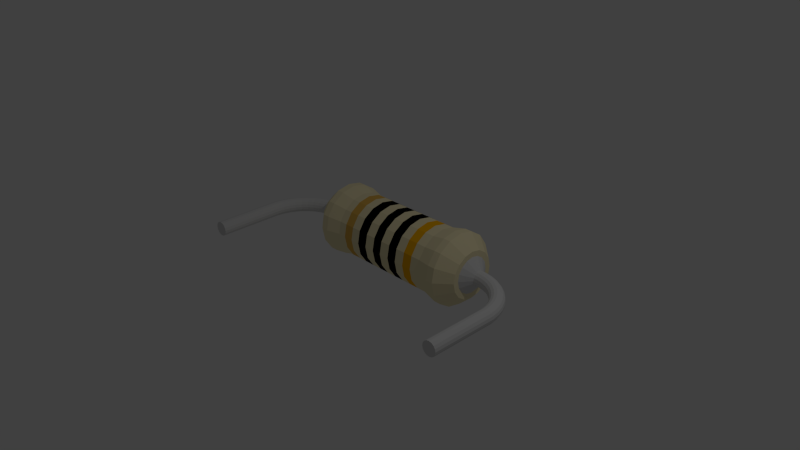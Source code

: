 # Source: 300R_0_25W_10mm.blend  (saved by Blender 2.73.0; exported with 4.5.12 LTS)
import bpy
from mathutils import Matrix  # noqa: F401  (used for matrix-valued properties, if any)

bpy.ops.wm.read_factory_settings(use_empty=True)
scene = bpy.context.scene
scene.name = 'Scene'

# ---- collections
col_collection_1 = bpy.data.collections.new('Collection 1'); scene.collection.children.link(col_collection_1)

# ---- materials (node trees are filled in below, after node groups)
mat_shape_007 = bpy.data.materials.new('Shape.007')
mat_shape_007.alpha_threshold = 0.0
mat_shape_007.use_transparent_shadow = False
mat_shape_007.diffuse_color = (0.7, 0.7, 0.7, 1.0)
mat_shape_007.roughness = 0.5
mat_shape_006 = bpy.data.materials.new('Shape.006')
mat_shape_006.alpha_threshold = 0.0
mat_shape_006.use_transparent_shadow = False
mat_shape_006.diffuse_color = (0.7, 0.7, 0.7, 1.0)
mat_shape_006.roughness = 0.5
mat_shape_005 = bpy.data.materials.new('Shape.005')
mat_shape_005.alpha_threshold = 0.0
mat_shape_005.use_transparent_shadow = False
mat_shape_005.diffuse_color = (0.8069, 0.4733, 0.0915, 1.0)
mat_shape_005.roughness = 0.5
mat_shape_004 = bpy.data.materials.new('Shape.004')
mat_shape_004.alpha_threshold = 0.0
mat_shape_004.use_transparent_shadow = False
mat_shape_004.diffuse_color = (0.001, 0.0007146, 1e-06, 1.0)
mat_shape_004.roughness = 0.5
mat_shape_003 = bpy.data.materials.new('Shape.003')
mat_shape_003.alpha_threshold = 0.0
mat_shape_003.use_transparent_shadow = False
mat_shape_003.diffuse_color = (0.001, 0.000519, 0.0, 1.0)
mat_shape_003.roughness = 0.5
mat_shape_002 = bpy.data.materials.new('Shape.002')
mat_shape_002.alpha_threshold = 0.0
mat_shape_002.use_transparent_shadow = False
mat_shape_002.diffuse_color = (0.001, 0.0004634, 0.0, 1.0)
mat_shape_002.roughness = 0.5
mat_shape_001 = bpy.data.materials.new('Shape.001')
mat_shape_001.alpha_threshold = 0.0
mat_shape_001.use_transparent_shadow = False
mat_shape_001.diffuse_color = (1.0, 0.4815, 0.0, 1.0)
mat_shape_001.roughness = 0.5
mat_shape = bpy.data.materials.new('Shape')
mat_shape.alpha_threshold = 0.0
mat_shape.use_transparent_shadow = False
mat_shape.diffuse_color = (0.9, 0.8, 0.5, 1.0)
mat_shape.roughness = 0.5

# ---- material node trees

# ---- world
world_world = bpy.data.worlds.new('World'); scene.world = world_world
world_world.color = (0.05088, 0.05088, 0.05088)
world_world.use_sun_shadow = False
world_world.sun_shadow_jitter_overblur = 0.0
world_world.cycles.sampling_method = 'MANUAL'
world_world.cycles.sample_map_resolution = 256

# ---- cameras
cam_camera = bpy.data.cameras.new('Camera')
cam_camera.clip_end = 100.0
cam_camera.lens = 35.0
cam_camera.sensor_width = 32.0
cam_camera.sensor_height = 18.0
cam_camera.ortho_scale = 7.314
cam_camera.dof.focus_distance = 0.0
cam_camera.dof.aperture_fstop = 128.0

# ---- lights
light_lamp = bpy.data.lights.new('Lamp', 'POINT')
light_lamp.transmission_factor = 0.0
light_lamp.cutoff_distance = 30.0
light_lamp.energy = 100.0
light_lamp.shadow_buffer_clip_start = 1.001
light_lamp.shadow_soft_size = 0.1
light_lamp.shadow_maximum_resolution = 0.006
light_lamp.use_absolute_resolution = True
light_lamp.cycles.use_multiple_importance_sampling = False

# ---- meshes
me_shapeindexedfaceset = bpy.data.meshes.new('ShapeIndexedFaceSet')
me_shapeindexedfaceset.from_pydata([(0.0, 0.0, 0.0), (-1.901, 2.919e-17, -0.101), (-1.909, -0.03827, -0.09976), (-1.93, -0.07071, -0.09637), (-1.962, -0.09239, -0.0913), (-2.0, -0.1, -0.08531), (-2.038, -0.09239, -0.07932), (-2.07, -0.07071, -0.07425), (-2.091, -0.03827, -0.07086), (-2.099, 1.695e-17, -0.06967), (-2.091, 0.03827, -0.07086), (-2.07, 0.07071, -0.07425), (-2.038, 0.09239, -0.07932), (-2.0, 0.1, -0.08531), (-1.962, 0.09239, -0.0913), (-1.93, 0.07071, -0.09637), (-1.909, 0.03827, -0.09976), (-1.9, 1.695e-17, -1.0), (-1.908, -0.03827, -1.0), (-1.929, -0.07071, -1.0), (-1.962, -0.09239, -1.0), (-2.0, -0.1, -1.0), (-2.038, -0.09239, -1.0), (-2.071, -0.07071, -1.0), (-2.092, -0.03827, -1.0), (-2.1, 4.703e-18, -1.0), (-2.092, 0.03827, -1.0), (-2.071, 0.07071, -1.0), (-2.038, 0.09239, -1.0), (-2.0, 0.1, -1.0), (-1.962, 0.09239, -1.0), (-1.929, 0.07071, -1.0), (-1.908, 0.03827, -1.0), (-1.896, -0.03827, -0.01509), (-1.889, 8.586e-17, -0.01744), (-1.896, 0.03827, -0.01509), (-1.917, 0.07071, -0.008392), (-1.948, 0.09239, 0.001633), (-1.984, 0.1, 0.01346), (-2.021, 0.09239, 0.02528), (-2.052, 0.07071, 0.03531), (-2.072, 0.03827, 0.04201), (-2.079, 7.361e-17, 0.04436), (-2.072, -0.03827, 0.04201), (-2.052, -0.07071, 0.03531), (-2.021, -0.09239, 0.02528), (-1.984, -0.1, 0.01346), (-1.948, -0.09239, 0.001633), (-1.917, -0.07071, -0.008392), (-1.871, -0.03827, 0.06662), (-1.864, 8.019e-17, 0.06317), (-1.871, 0.03827, 0.06662), (-1.89, 0.07071, 0.07646), (-1.919, 0.09239, 0.09119), (-1.953, 0.1, 0.1086), (-1.988, 0.09239, 0.1259), (-2.016, 0.07071, 0.1407), (-2.036, 0.03827, 0.1505), (-2.043, 6.795e-17, 0.154), (-2.036, -0.03827, 0.1505), (-2.016, -0.07071, 0.1407), (-1.988, -0.09239, 0.1259), (-1.953, -0.1, 0.1086), (-1.919, -0.09239, 0.09119), (-1.89, -0.07071, 0.07646), (-1.833, -0.03827, 0.1434), (-1.827, 1.142e-16, 0.1389), (-1.833, 0.03827, 0.1434), (-1.851, 0.07071, 0.1561), (-1.877, 0.09239, 0.1752), (-1.908, 0.1, 0.1977), (-1.939, 0.09239, 0.2202), (-1.965, 0.07071, 0.2392), (-1.983, 0.03827, 0.252), (-1.989, 1.019e-16, 0.2564), (-1.983, -0.03827, 0.252), (-1.965, -0.07071, 0.2392), (-1.939, -0.09239, 0.2202), (-1.908, -0.1, 0.1977), (-1.877, -0.09239, 0.1752), (-1.851, -0.07071, 0.1561), (-1.784, -0.03827, 0.2132), (-1.779, 1.709e-16, 0.2079), (-1.784, 0.03827, 0.2132), (-1.799, 0.07071, 0.2286), (-1.822, 0.09239, 0.2515), (-1.849, 0.1, 0.2786), (-1.876, 0.09239, 0.3056), (-1.899, 0.07071, 0.3286), (-1.915, 0.03827, 0.3439), (-1.92, 1.586e-16, 0.3493), (-1.915, -0.03827, 0.3439), (-1.899, -0.07071, 0.3286), (-1.876, -0.09239, 0.3056), (-1.849, -0.1, 0.2786), (-1.822, -0.09239, 0.2515), (-1.799, -0.07071, 0.2286), (-1.724, -0.03827, 0.2745), (-1.72, 2.388e-16, 0.2684), (-1.724, 0.03827, 0.2745), (-1.737, 0.07071, 0.2921), (-1.756, 0.09239, 0.3183), (-1.779, 0.1, 0.3493), (-1.801, 0.09239, 0.3802), (-1.82, 0.07071, 0.4065), (-1.833, 0.03827, 0.424), (-1.837, 2.266e-16, 0.4302), (-1.833, -0.03827, 0.424), (-1.82, -0.07071, 0.4065), (-1.801, -0.09239, 0.3802), (-1.779, -0.1, 0.3493), (-1.756, -0.09239, 0.3183), (-1.737, -0.07071, 0.2921), (-1.656, -0.03827, 0.3257), (-1.652, 1.142e-16, 0.319), (-1.656, 0.03827, 0.3257), (-1.666, 0.07071, 0.3451), (-1.68, 0.09239, 0.374), (-1.698, 0.1, 0.4081), (-1.715, 0.09239, 0.4422), (-1.73, 0.07071, 0.4711), (-1.74, 0.03827, 0.4904), (-1.743, 1.019e-16, 0.4972), (-1.74, -0.03827, 0.4904), (-1.73, -0.07071, 0.4711), (-1.715, -0.09239, 0.4422), (-1.698, -0.1, 0.4081), (-1.68, -0.09239, 0.374), (-1.666, -0.07071, 0.3451), (-1.58, -0.03827, 0.3656), (-1.578, 1.935e-16, 0.3583), (-1.58, 0.03827, 0.3656), (-1.587, 0.07071, 0.3862), (-1.597, 0.09239, 0.4171), (-1.609, 0.1, 0.4535), (-1.62, 0.09239, 0.4899), (-1.63, 0.07071, 0.5207), (-1.637, 0.03827, 0.5413), (-1.639, 1.813e-16, 0.5486), (-1.637, -0.03827, 0.5413), (-1.63, -0.07071, 0.5207), (-1.62, -0.09239, 0.4899), (-1.609, -0.1, 0.4535), (-1.597, -0.09239, 0.4171), (-1.587, -0.07071, 0.3862), (-1.499, -0.03827, 0.3931), (-1.498, 4.768e-16, 0.3856), (-1.499, 0.03827, 0.3931), (-1.502, 0.07071, 0.4145), (-1.507, 0.09239, 0.4466), (-1.513, 0.1, 0.4844), (-1.519, 0.09239, 0.5222), (-1.525, 0.07071, 0.5542), (-1.528, 0.03827, 0.5756), (-1.529, 4.646e-16, 0.5831), (-1.528, -0.03827, 0.5756), (-1.525, -0.07071, 0.5542), (-1.519, -0.09239, 0.5222), (-1.513, -0.1, 0.4844), (-1.507, -0.09239, 0.4466), (-1.502, -0.07071, 0.4145), (-1.415, -0.03827, 0.4076), (-1.415, 2.842e-16, 0.4), (-1.415, 0.03827, 0.4076), (-1.415, 0.07071, 0.4293), (-1.415, 0.09239, 0.4617), (-1.415, 0.1, 0.5), (-1.415, 0.09239, 0.5383), (-1.415, 0.07071, 0.5707), (-1.415, 0.03827, 0.5924), (-1.415, 2.719e-16, 0.6), (-1.415, -0.03827, 0.5924), (-1.415, -0.07071, 0.5707), (-1.415, -0.09239, 0.5383), (-1.415, -0.1, 0.5), (-1.415, -0.09239, 0.4617), (-1.415, -0.07071, 0.4293), (-1.365, -0.03827, 0.4076), (-1.365, -9.846e-16, 0.4), (-1.365, 0.03827, 0.4076), (-1.365, 0.07071, 0.4293), (-1.365, 0.09239, 0.4617), (-1.365, 0.1, 0.5), (-1.365, 0.09239, 0.5383), (-1.365, 0.07071, 0.5707), (-1.365, 0.03827, 0.5924), (-1.365, -9.968e-16, 0.6), (-1.365, -0.03827, 0.5924), (-1.365, -0.07071, 0.5707), (-1.365, -0.09239, 0.5383), (-1.365, -0.1, 0.5), (-1.365, -0.09239, 0.4617), (-1.365, -0.07071, 0.4293), (-1.25, -0.09567, 0.269), (-1.25, -9.978e-16, 0.25), (-1.25, 0.09567, 0.269), (-1.25, 0.1768, 0.3232), (-1.25, 0.231, 0.4043), (-1.25, 0.25, 0.5), (-1.25, 0.231, 0.5957), (-1.25, 0.1768, 0.6768), (-1.25, 0.09567, 0.731), (-1.25, -1.028e-15, 0.75), (-1.25, -0.09567, 0.731), (-1.25, -0.1768, 0.6768), (-1.25, -0.231, 0.5957), (-1.25, -0.25, 0.5), (-1.25, -0.231, 0.4043), (-1.25, -0.1768, 0.3232)], [], [(1, 2, 18, 17), (1, 16, 35, 34), (1, 17, 32, 16), (1, 34, 33, 2), (2, 3, 19, 18), (2, 33, 48, 3), (3, 4, 20, 19), (3, 48, 47, 4), (4, 5, 21, 20), (4, 47, 46, 5), (5, 6, 22, 21), (5, 46, 45, 6), (6, 7, 23, 22), (6, 45, 44, 7), (7, 8, 24, 23), (7, 44, 43, 8), (8, 9, 25, 24), (8, 43, 42, 9), (9, 10, 26, 25), (9, 42, 41, 10), (10, 11, 27, 26), (10, 41, 40, 11), (11, 12, 28, 27), (11, 40, 39, 12), (12, 13, 29, 28), (12, 39, 38, 13), (13, 14, 30, 29), (13, 38, 37, 14), (14, 15, 31, 30), (14, 37, 36, 15), (15, 16, 32, 31), (15, 36, 35, 16), (17, 18, 19), (17, 19, 20), (17, 20, 21), (17, 21, 22), (17, 22, 23), (17, 23, 24), (17, 24, 25), (17, 25, 26), (17, 26, 27), (17, 27, 28), (17, 28, 29), (17, 29, 30), (17, 30, 31), (17, 31, 32), (33, 34, 50, 49), (33, 49, 64, 48), (34, 35, 51, 50), (35, 36, 52, 51), (36, 37, 53, 52), (37, 38, 54, 53), (38, 39, 55, 54), (39, 40, 56, 55), (40, 41, 57, 56), (41, 42, 58, 57), (42, 43, 59, 58), (43, 44, 60, 59), (44, 45, 61, 60), (45, 46, 62, 61), (46, 47, 63, 62), (47, 48, 64, 63), (49, 50, 66, 65), (49, 65, 80, 64), (50, 51, 67, 66), (51, 52, 68, 67), (52, 53, 69, 68), (53, 54, 70, 69), (54, 55, 71, 70), (55, 56, 72, 71), (56, 57, 73, 72), (57, 58, 74, 73), (58, 59, 75, 74), (59, 60, 76, 75), (60, 61, 77, 76), (61, 62, 78, 77), (62, 63, 79, 78), (63, 64, 80, 79), (65, 66, 82, 81), (65, 81, 96, 80), (66, 67, 83, 82), (67, 68, 84, 83), (68, 69, 85, 84), (69, 70, 86, 85), (70, 71, 87, 86), (71, 72, 88, 87), (72, 73, 89, 88), (73, 74, 90, 89), (74, 75, 91, 90), (75, 76, 92, 91), (76, 77, 93, 92), (77, 78, 94, 93), (78, 79, 95, 94), (79, 80, 96, 95), (81, 82, 98, 97), (81, 97, 112, 96), (82, 83, 99, 98), (83, 84, 100, 99), (84, 85, 101, 100), (85, 86, 102, 101), (86, 87, 103, 102), (87, 88, 104, 103), (88, 89, 105, 104), (89, 90, 106, 105), (90, 91, 107, 106), (91, 92, 108, 107), (92, 93, 109, 108), (93, 94, 110, 109), (94, 95, 111, 110), (95, 96, 112, 111), (97, 98, 114, 113), (97, 113, 128, 112), (98, 99, 115, 114), (99, 100, 116, 115), (100, 101, 117, 116), (101, 102, 118, 117), (102, 103, 119, 118), (103, 104, 120, 119), (104, 105, 121, 120), (105, 106, 122, 121), (106, 107, 123, 122), (107, 108, 124, 123), (108, 109, 125, 124), (109, 110, 126, 125), (110, 111, 127, 126), (111, 112, 128, 127), (113, 114, 130, 129), (113, 129, 144, 128), (114, 115, 131, 130), (115, 116, 132, 131), (116, 117, 133, 132), (117, 118, 134, 133), (118, 119, 135, 134), (119, 120, 136, 135), (120, 121, 137, 136), (121, 122, 138, 137), (122, 123, 139, 138), (123, 124, 140, 139), (124, 125, 141, 140), (125, 126, 142, 141), (126, 127, 143, 142), (127, 128, 144, 143), (129, 130, 146, 145), (129, 145, 160, 144), (130, 131, 147, 146), (131, 132, 148, 147), (132, 133, 149, 148), (133, 134, 150, 149), (134, 135, 151, 150), (135, 136, 152, 151), (136, 137, 153, 152), (137, 138, 154, 153), (138, 139, 155, 154), (139, 140, 156, 155), (140, 141, 157, 156), (141, 142, 158, 157), (142, 143, 159, 158), (143, 144, 160, 159), (145, 146, 162, 161), (145, 161, 176, 160), (146, 147, 163, 162), (147, 148, 164, 163), (148, 149, 165, 164), (149, 150, 166, 165), (150, 151, 167, 166), (151, 152, 168, 167), (152, 153, 169, 168), (153, 154, 170, 169), (154, 155, 171, 170), (155, 156, 172, 171), (156, 157, 173, 172), (157, 158, 174, 173), (158, 159, 175, 174), (159, 160, 176, 175), (161, 162, 178, 177), (161, 177, 192, 176), (162, 163, 179, 178), (163, 164, 180, 179), (164, 165, 181, 180), (165, 166, 182, 181), (166, 167, 183, 182), (167, 168, 184, 183), (168, 169, 185, 184), (169, 170, 186, 185), (170, 171, 187, 186), (171, 172, 188, 187), (172, 173, 189, 188), (173, 174, 190, 189), (174, 175, 191, 190), (175, 176, 192, 191), (177, 178, 194, 193), (177, 193, 208, 192), (178, 179, 195, 194), (179, 180, 196, 195), (180, 181, 197, 196), (181, 182, 198, 197), (182, 183, 199, 198), (183, 184, 200, 199), (184, 185, 201, 200), (185, 186, 202, 201), (186, 187, 203, 202), (187, 188, 204, 203), (188, 189, 205, 204), (189, 190, 206, 205), (190, 191, 207, 206), (191, 192, 208, 207), (193, 194, 195), (193, 195, 196), (193, 196, 197), (193, 197, 198), (193, 198, 199), (193, 199, 200), (193, 200, 201), (193, 201, 202), (193, 202, 203), (193, 203, 204), (193, 204, 205), (193, 205, 206), (193, 206, 207), (193, 207, 208)])
me_shapeindexedfaceset.materials.append(mat_shape_007)
me_shapeindexedfaceset.use_remesh_preserve_volume = False
me_shapeindexedfaceset.use_remesh_preserve_attributes = False
me_shapeindexedfaceset.use_mirror_vertex_groups = False
me_shapeindexedfaceset.update()
me_shapeindexedfaceset_007 = bpy.data.meshes.new('ShapeIndexedFaceSet.007')
me_shapeindexedfaceset_007.from_pydata([(0.0, 0.0, 0.0), (1.901, 2.919e-17, -0.101), (1.909, -0.03827, -0.09976), (1.93, -0.07071, -0.09637), (1.962, -0.09239, -0.0913), (2.0, -0.1, -0.08531), (2.038, -0.09239, -0.07932), (2.07, -0.07071, -0.07425), (2.091, -0.03827, -0.07086), (2.099, 1.695e-17, -0.06967), (2.091, 0.03827, -0.07086), (2.07, 0.07071, -0.07425), (2.038, 0.09239, -0.07932), (2.0, 0.1, -0.08531), (1.962, 0.09239, -0.0913), (1.93, 0.07071, -0.09637), (1.909, 0.03827, -0.09976), (1.9, 1.695e-17, -1.0), (1.908, -0.03827, -1.0), (1.929, -0.07071, -1.0), (1.962, -0.09239, -1.0), (2.0, -0.1, -1.0), (2.038, -0.09239, -1.0), (2.071, -0.07071, -1.0), (2.092, -0.03827, -1.0), (2.1, 4.703e-18, -1.0), (2.092, 0.03827, -1.0), (2.071, 0.07071, -1.0), (2.038, 0.09239, -1.0), (2.0, 0.1, -1.0), (1.962, 0.09239, -1.0), (1.929, 0.07071, -1.0), (1.908, 0.03827, -1.0), (1.896, -0.03827, -0.01509), (1.889, 8.586e-17, -0.01744), (1.896, 0.03827, -0.01509), (1.917, 0.07071, -0.008392), (1.948, 0.09239, 0.001633), (1.984, 0.1, 0.01346), (2.021, 0.09239, 0.02528), (2.052, 0.07071, 0.03531), (2.072, 0.03827, 0.04201), (2.079, 7.361e-17, 0.04436), (2.072, -0.03827, 0.04201), (2.052, -0.07071, 0.03531), (2.021, -0.09239, 0.02528), (1.984, -0.1, 0.01346), (1.948, -0.09239, 0.001633), (1.917, -0.07071, -0.008392), (1.871, -0.03827, 0.06662), (1.864, 8.019e-17, 0.06317), (1.871, 0.03827, 0.06662), (1.89, 0.07071, 0.07646), (1.919, 0.09239, 0.09119), (1.953, 0.1, 0.1086), (1.988, 0.09239, 0.1259), (2.016, 0.07071, 0.1407), (2.036, 0.03827, 0.1505), (2.043, 6.795e-17, 0.154), (2.036, -0.03827, 0.1505), (2.016, -0.07071, 0.1407), (1.988, -0.09239, 0.1259), (1.953, -0.1, 0.1086), (1.919, -0.09239, 0.09119), (1.89, -0.07071, 0.07646), (1.833, -0.03827, 0.1434), (1.827, 1.142e-16, 0.1389), (1.833, 0.03827, 0.1434), (1.851, 0.07071, 0.1561), (1.877, 0.09239, 0.1752), (1.908, 0.1, 0.1977), (1.939, 0.09239, 0.2202), (1.965, 0.07071, 0.2392), (1.983, 0.03827, 0.252), (1.989, 1.019e-16, 0.2564), (1.983, -0.03827, 0.252), (1.965, -0.07071, 0.2392), (1.939, -0.09239, 0.2202), (1.908, -0.1, 0.1977), (1.877, -0.09239, 0.1752), (1.851, -0.07071, 0.1561), (1.784, -0.03827, 0.2132), (1.779, 1.709e-16, 0.2079), (1.784, 0.03827, 0.2132), (1.799, 0.07071, 0.2286), (1.822, 0.09239, 0.2515), (1.849, 0.1, 0.2786), (1.876, 0.09239, 0.3056), (1.899, 0.07071, 0.3286), (1.915, 0.03827, 0.3439), (1.92, 1.586e-16, 0.3493), (1.915, -0.03827, 0.3439), (1.899, -0.07071, 0.3286), (1.876, -0.09239, 0.3056), (1.849, -0.1, 0.2786), (1.822, -0.09239, 0.2515), (1.799, -0.07071, 0.2286), (1.724, -0.03827, 0.2745), (1.72, 2.388e-16, 0.2684), (1.724, 0.03827, 0.2745), (1.737, 0.07071, 0.2921), (1.756, 0.09239, 0.3183), (1.779, 0.1, 0.3493), (1.801, 0.09239, 0.3802), (1.82, 0.07071, 0.4065), (1.833, 0.03827, 0.424), (1.837, 2.266e-16, 0.4302), (1.833, -0.03827, 0.424), (1.82, -0.07071, 0.4065), (1.801, -0.09239, 0.3802), (1.779, -0.1, 0.3493), (1.756, -0.09239, 0.3183), (1.737, -0.07071, 0.2921), (1.656, -0.03827, 0.3257), (1.652, 1.142e-16, 0.319), (1.656, 0.03827, 0.3257), (1.666, 0.07071, 0.3451), (1.68, 0.09239, 0.374), (1.698, 0.1, 0.4081), (1.715, 0.09239, 0.4422), (1.73, 0.07071, 0.4711), (1.74, 0.03827, 0.4904), (1.743, 1.019e-16, 0.4972), (1.74, -0.03827, 0.4904), (1.73, -0.07071, 0.4711), (1.715, -0.09239, 0.4422), (1.698, -0.1, 0.4081), (1.68, -0.09239, 0.374), (1.666, -0.07071, 0.3451), (1.58, -0.03827, 0.3656), (1.578, 1.935e-16, 0.3583), (1.58, 0.03827, 0.3656), (1.587, 0.07071, 0.3862), (1.597, 0.09239, 0.4171), (1.609, 0.1, 0.4535), (1.62, 0.09239, 0.4899), (1.63, 0.07071, 0.5207), (1.637, 0.03827, 0.5413), (1.639, 1.813e-16, 0.5486), (1.637, -0.03827, 0.5413), (1.63, -0.07071, 0.5207), (1.62, -0.09239, 0.4899), (1.609, -0.1, 0.4535), (1.597, -0.09239, 0.4171), (1.587, -0.07071, 0.3862), (1.499, -0.03827, 0.3931), (1.498, 4.768e-16, 0.3856), (1.499, 0.03827, 0.3931), (1.502, 0.07071, 0.4145), (1.507, 0.09239, 0.4466), (1.513, 0.1, 0.4844), (1.519, 0.09239, 0.5222), (1.525, 0.07071, 0.5542), (1.528, 0.03827, 0.5756), (1.529, 4.646e-16, 0.5831), (1.528, -0.03827, 0.5756), (1.525, -0.07071, 0.5542), (1.519, -0.09239, 0.5222), (1.513, -0.1, 0.4844), (1.507, -0.09239, 0.4466), (1.502, -0.07071, 0.4145), (1.415, -0.03827, 0.4076), (1.415, 2.842e-16, 0.4), (1.415, 0.03827, 0.4076), (1.415, 0.07071, 0.4293), (1.415, 0.09239, 0.4617), (1.415, 0.1, 0.5), (1.415, 0.09239, 0.5383), (1.415, 0.07071, 0.5707), (1.415, 0.03827, 0.5924), (1.415, 2.719e-16, 0.6), (1.415, -0.03827, 0.5924), (1.415, -0.07071, 0.5707), (1.415, -0.09239, 0.5383), (1.415, -0.1, 0.5), (1.415, -0.09239, 0.4617), (1.415, -0.07071, 0.4293), (1.43, -0.03827, 0.4076), (1.43, -9.846e-16, 0.4), (1.43, 0.03827, 0.4076), (1.43, 0.07071, 0.4293), (1.43, 0.09239, 0.4617), (1.43, 0.1, 0.5), (1.43, 0.09239, 0.5383), (1.43, 0.07071, 0.5707), (1.43, 0.03827, 0.5924), (1.43, -9.968e-16, 0.6), (1.43, -0.03827, 0.5924), (1.43, -0.07071, 0.5707), (1.43, -0.09239, 0.5383), (1.43, -0.1, 0.5), (1.43, -0.09239, 0.4617), (1.43, -0.07071, 0.4293), (1.25, -0.09567, 0.269), (1.25, -9.978e-16, 0.25), (1.25, 0.09567, 0.269), (1.25, 0.1768, 0.3232), (1.25, 0.231, 0.4043), (1.25, 0.25, 0.5), (1.25, 0.231, 0.5957), (1.25, 0.1768, 0.6768), (1.25, 0.09567, 0.731), (1.25, -1.028e-15, 0.75), (1.25, -0.09567, 0.731), (1.25, -0.1768, 0.6768), (1.25, -0.231, 0.5957), (1.25, -0.25, 0.5), (1.25, -0.231, 0.4043), (1.25, -0.1768, 0.3232)], [], [(1, 2, 33, 34), (1, 16, 32, 17), (1, 17, 18, 2), (1, 34, 35, 16), (2, 3, 48, 33), (2, 18, 19, 3), (3, 4, 47, 48), (3, 19, 20, 4), (4, 5, 46, 47), (4, 20, 21, 5), (5, 6, 45, 46), (5, 21, 22, 6), (6, 7, 44, 45), (6, 22, 23, 7), (7, 8, 43, 44), (7, 23, 24, 8), (8, 9, 42, 43), (8, 24, 25, 9), (9, 10, 41, 42), (9, 25, 26, 10), (10, 11, 40, 41), (10, 26, 27, 11), (11, 12, 39, 40), (11, 27, 28, 12), (12, 13, 38, 39), (12, 28, 29, 13), (13, 14, 37, 38), (13, 29, 30, 14), (14, 15, 36, 37), (14, 30, 31, 15), (15, 16, 35, 36), (15, 31, 32, 16), (17, 32, 31), (17, 31, 30), (17, 30, 29), (17, 29, 28), (17, 28, 27), (17, 27, 26), (17, 26, 25), (17, 25, 24), (17, 24, 23), (17, 23, 22), (17, 22, 21), (17, 21, 20), (17, 20, 19), (17, 19, 18), (33, 48, 64, 49), (33, 49, 50, 34), (34, 50, 51, 35), (35, 51, 52, 36), (36, 52, 53, 37), (37, 53, 54, 38), (38, 54, 55, 39), (39, 55, 56, 40), (40, 56, 57, 41), (41, 57, 58, 42), (42, 58, 59, 43), (43, 59, 60, 44), (44, 60, 61, 45), (45, 61, 62, 46), (46, 62, 63, 47), (47, 63, 64, 48), (49, 64, 80, 65), (49, 65, 66, 50), (50, 66, 67, 51), (51, 67, 68, 52), (52, 68, 69, 53), (53, 69, 70, 54), (54, 70, 71, 55), (55, 71, 72, 56), (56, 72, 73, 57), (57, 73, 74, 58), (58, 74, 75, 59), (59, 75, 76, 60), (60, 76, 77, 61), (61, 77, 78, 62), (62, 78, 79, 63), (63, 79, 80, 64), (65, 80, 96, 81), (65, 81, 82, 66), (66, 82, 83, 67), (67, 83, 84, 68), (68, 84, 85, 69), (69, 85, 86, 70), (70, 86, 87, 71), (71, 87, 88, 72), (72, 88, 89, 73), (73, 89, 90, 74), (74, 90, 91, 75), (75, 91, 92, 76), (76, 92, 93, 77), (77, 93, 94, 78), (78, 94, 95, 79), (79, 95, 96, 80), (81, 96, 112, 97), (81, 97, 98, 82), (82, 98, 99, 83), (83, 99, 100, 84), (84, 100, 101, 85), (85, 101, 102, 86), (86, 102, 103, 87), (87, 103, 104, 88), (88, 104, 105, 89), (89, 105, 106, 90), (90, 106, 107, 91), (91, 107, 108, 92), (92, 108, 109, 93), (93, 109, 110, 94), (94, 110, 111, 95), (95, 111, 112, 96), (97, 112, 128, 113), (97, 113, 114, 98), (98, 114, 115, 99), (99, 115, 116, 100), (100, 116, 117, 101), (101, 117, 118, 102), (102, 118, 119, 103), (103, 119, 120, 104), (104, 120, 121, 105), (105, 121, 122, 106), (106, 122, 123, 107), (107, 123, 124, 108), (108, 124, 125, 109), (109, 125, 126, 110), (110, 126, 127, 111), (111, 127, 128, 112), (113, 128, 144, 129), (113, 129, 130, 114), (114, 130, 131, 115), (115, 131, 132, 116), (116, 132, 133, 117), (117, 133, 134, 118), (118, 134, 135, 119), (119, 135, 136, 120), (120, 136, 137, 121), (121, 137, 138, 122), (122, 138, 139, 123), (123, 139, 140, 124), (124, 140, 141, 125), (125, 141, 142, 126), (126, 142, 143, 127), (127, 143, 144, 128), (129, 144, 160, 145), (129, 145, 146, 130), (130, 146, 147, 131), (131, 147, 148, 132), (132, 148, 149, 133), (133, 149, 150, 134), (134, 150, 151, 135), (135, 151, 152, 136), (136, 152, 153, 137), (137, 153, 154, 138), (138, 154, 155, 139), (139, 155, 156, 140), (140, 156, 157, 141), (141, 157, 158, 142), (142, 158, 159, 143), (143, 159, 160, 144), (145, 160, 176, 161), (145, 161, 162, 146), (146, 162, 163, 147), (147, 163, 164, 148), (148, 164, 165, 149), (149, 165, 166, 150), (150, 166, 167, 151), (151, 167, 168, 152), (152, 168, 169, 153), (153, 169, 170, 154), (154, 170, 171, 155), (155, 171, 172, 156), (156, 172, 173, 157), (157, 173, 174, 158), (158, 174, 175, 159), (159, 175, 176, 160), (161, 176, 192, 177), (161, 177, 178, 162), (162, 178, 179, 163), (163, 179, 180, 164), (164, 180, 181, 165), (165, 181, 182, 166), (166, 182, 183, 167), (167, 183, 184, 168), (168, 184, 185, 169), (169, 185, 186, 170), (170, 186, 187, 171), (171, 187, 188, 172), (172, 188, 189, 173), (173, 189, 190, 174), (174, 190, 191, 175), (175, 191, 192, 176), (177, 192, 208, 193), (177, 193, 194, 178), (178, 194, 195, 179), (179, 195, 196, 180), (180, 196, 197, 181), (181, 197, 198, 182), (182, 198, 199, 183), (183, 199, 200, 184), (184, 200, 201, 185), (185, 201, 202, 186), (186, 202, 203, 187), (187, 203, 204, 188), (188, 204, 205, 189), (189, 205, 206, 190), (190, 206, 207, 191), (191, 207, 208, 192), (193, 208, 207), (193, 207, 206), (193, 206, 205), (193, 205, 204), (193, 204, 203), (193, 203, 202), (193, 202, 201), (193, 201, 200), (193, 200, 199), (193, 199, 198), (193, 198, 197), (193, 197, 196), (193, 196, 195), (193, 195, 194)])
me_shapeindexedfaceset_007.materials.append(mat_shape_006)
me_shapeindexedfaceset_007.use_remesh_preserve_volume = False
me_shapeindexedfaceset_007.use_remesh_preserve_attributes = False
me_shapeindexedfaceset_007.use_mirror_vertex_groups = False
me_shapeindexedfaceset_007.update()
me_shapeindexedfaceset_006 = bpy.data.meshes.new('ShapeIndexedFaceSet.006')
me_shapeindexedfaceset_006.from_pydata([(0.0, 0.0, 0.0), (0.4973, 0.45, 0.5), (0.6331, 0.45, 0.5), (0.4973, 0.4157, 0.6722), (0.6331, 0.4157, 0.6722), (0.4973, 0.3182, 0.8182), (0.6331, 0.3182, 0.8182), (0.4973, 0.1722, 0.9157), (0.6331, 0.1722, 0.9157), (0.4973, 7.651e-18, 0.95), (0.6331, 7.419e-18, 0.95), (0.4973, -0.1722, 0.9157), (0.6331, -0.1722, 0.9157), (0.4973, -0.3182, 0.8182), (0.6331, -0.3182, 0.8182), (0.4973, -0.4157, 0.6722), (0.6331, -0.4157, 0.6722), (0.4973, -0.45, 0.5), (0.6331, -0.45, 0.5), (0.4973, -0.4157, 0.3278), (0.6331, -0.4157, 0.3278), (0.4973, -0.3182, 0.1818), (0.6331, -0.3182, 0.1818), (0.4973, -0.1722, 0.08425), (0.6331, -0.1722, 0.08425), (0.4973, -1.026e-16, 0.05), (0.6331, -1.028e-16, 0.05), (0.4973, 0.1722, 0.08425), (0.6331, 0.1722, 0.08425), (0.4973, 0.3182, 0.1818), (0.6331, 0.3182, 0.1818), (0.4973, 0.4157, 0.3278), (0.6331, 0.4157, 0.3278)], [], [(1, 2, 32, 31), (1, 3, 4, 2), (3, 5, 6, 4), (5, 7, 8, 6), (7, 9, 10, 8), (9, 11, 12, 10), (11, 13, 14, 12), (13, 15, 16, 14), (15, 17, 18, 16), (17, 19, 20, 18), (19, 21, 22, 20), (21, 23, 24, 22), (23, 25, 26, 24), (25, 27, 28, 26), (27, 29, 30, 28), (29, 31, 32, 30)])
me_shapeindexedfaceset_006.materials.append(mat_shape_005)
me_shapeindexedfaceset_006.use_remesh_preserve_volume = False
me_shapeindexedfaceset_006.use_remesh_preserve_attributes = False
me_shapeindexedfaceset_006.use_mirror_vertex_groups = False
me_shapeindexedfaceset_006.update()
me_shapeindexedfaceset_005 = bpy.data.meshes.new('ShapeIndexedFaceSet.005')
me_shapeindexedfaceset_005.from_pydata([(0.0, 0.0, 0.0), (0.2182, 0.45, 0.5), (0.3637, 0.45, 0.5), (0.2182, 0.4157, 0.6722), (0.3637, 0.4157, 0.6722), (0.2182, 0.3182, 0.8182), (0.3637, 0.3182, 0.8182), (0.2182, 0.1722, 0.9157), (0.3637, 0.1722, 0.9157), (0.2182, 8.114e-18, 0.95), (0.3637, 7.883e-18, 0.95), (0.2182, -0.1722, 0.9157), (0.3637, -0.1722, 0.9157), (0.2182, -0.3182, 0.8182), (0.3637, -0.3182, 0.8182), (0.2182, -0.4157, 0.6722), (0.3637, -0.4157, 0.6722), (0.2182, -0.45, 0.5), (0.3637, -0.45, 0.5), (0.2182, -0.4157, 0.3278), (0.3637, -0.4157, 0.3278), (0.2182, -0.3182, 0.1818), (0.3637, -0.3182, 0.1818), (0.2182, -0.1722, 0.08425), (0.3637, -0.1722, 0.08425), (0.2182, -1.021e-16, 0.05), (0.3637, -1.023e-16, 0.05), (0.2182, 0.1722, 0.08425), (0.3637, 0.1722, 0.08425), (0.2182, 0.3182, 0.1818), (0.3637, 0.3182, 0.1818), (0.2182, 0.4157, 0.3278), (0.3637, 0.4157, 0.3278)], [], [(1, 2, 32, 31), (1, 3, 4, 2), (3, 5, 6, 4), (5, 7, 8, 6), (7, 9, 10, 8), (9, 11, 12, 10), (11, 13, 14, 12), (13, 15, 16, 14), (15, 17, 18, 16), (17, 19, 20, 18), (19, 21, 22, 20), (21, 23, 24, 22), (23, 25, 26, 24), (25, 27, 28, 26), (27, 29, 30, 28), (29, 31, 32, 30)])
me_shapeindexedfaceset_005.materials.append(mat_shape_004)
me_shapeindexedfaceset_005.use_remesh_preserve_volume = False
me_shapeindexedfaceset_005.use_remesh_preserve_attributes = False
me_shapeindexedfaceset_005.use_mirror_vertex_groups = False
me_shapeindexedfaceset_005.update()
me_shapeindexedfaceset_004 = bpy.data.meshes.new('ShapeIndexedFaceSet.004')
me_shapeindexedfaceset_004.from_pydata([(0.0, 0.0, 0.0), (-0.06087, 0.45, 0.5), (0.0755, 0.45, 0.5), (-0.06087, 0.4157, 0.6722), (0.0755, 0.4157, 0.6722), (-0.06087, 0.3182, 0.8182), (0.0755, 0.3182, 0.8182), (-0.06087, 0.1722, 0.9157), (0.0755, 0.1722, 0.9157), (-0.06087, 8.732e-18, 0.95), (0.0755, 8.346e-18, 0.95), (-0.06087, -0.1722, 0.9157), (0.0755, -0.1722, 0.9157), (-0.06087, -0.3182, 0.8182), (0.0755, -0.3182, 0.8182), (-0.06087, -0.4157, 0.6722), (0.0755, -0.4157, 0.6722), (-0.06087, -0.45, 0.5), (0.0755, -0.45, 0.5), (-0.06087, -0.4157, 0.3278), (0.0755, -0.4157, 0.3278), (-0.06087, -0.3182, 0.1818), (0.0755, -0.3182, 0.1818), (-0.06087, -0.1722, 0.08425), (0.0755, -0.1722, 0.08425), (-0.06087, -1.015e-16, 0.05), (0.0755, -1.019e-16, 0.05), (-0.06087, 0.1722, 0.08425), (0.0755, 0.1722, 0.08425), (-0.06087, 0.3182, 0.1818), (0.0755, 0.3182, 0.1818), (-0.06087, 0.4157, 0.3278), (0.0755, 0.4157, 0.3278)], [], [(1, 2, 32, 31), (1, 3, 4, 2), (3, 5, 6, 4), (5, 7, 8, 6), (7, 9, 10, 8), (9, 11, 12, 10), (11, 13, 14, 12), (13, 15, 16, 14), (15, 17, 18, 16), (17, 19, 20, 18), (19, 21, 22, 20), (21, 23, 24, 22), (23, 25, 26, 24), (25, 27, 28, 26), (27, 29, 30, 28), (29, 31, 32, 30)])
me_shapeindexedfaceset_004.materials.append(mat_shape_003)
me_shapeindexedfaceset_004.use_remesh_preserve_volume = False
me_shapeindexedfaceset_004.use_remesh_preserve_attributes = False
me_shapeindexedfaceset_004.use_mirror_vertex_groups = False
me_shapeindexedfaceset_004.update()
me_shapeindexedfaceset_003 = bpy.data.meshes.new('ShapeIndexedFaceSet.003')
me_shapeindexedfaceset_003.from_pydata([(0.0, 0.0, 0.0), (-0.3412, 0.45, 0.5), (-0.2048, 0.45, 0.5), (-0.3412, 0.4157, 0.6722), (-0.2048, 0.4157, 0.6722), (-0.3412, 0.3182, 0.8182), (-0.2048, 0.3182, 0.8182), (-0.3412, 0.1722, 0.9157), (-0.2048, 0.1722, 0.9157), (-0.3412, 9.891e-18, 0.95), (-0.2048, 9.505e-18, 0.95), (-0.3412, -0.1722, 0.9157), (-0.2048, -0.1722, 0.9157), (-0.3412, -0.3182, 0.8182), (-0.2048, -0.3182, 0.8182), (-0.3412, -0.4157, 0.6722), (-0.2048, -0.4157, 0.6722), (-0.3412, -0.45, 0.5), (-0.2048, -0.45, 0.5), (-0.3412, -0.4157, 0.3278), (-0.2048, -0.4157, 0.3278), (-0.3412, -0.3182, 0.1818), (-0.2048, -0.3182, 0.1818), (-0.3412, -0.1722, 0.08425), (-0.2048, -0.1722, 0.08425), (-0.3412, -1.003e-16, 0.05), (-0.2048, -1.007e-16, 0.05), (-0.3412, 0.1722, 0.08425), (-0.2048, 0.1722, 0.08425), (-0.3412, 0.3182, 0.1818), (-0.2048, 0.3182, 0.1818), (-0.3412, 0.4157, 0.3278), (-0.2048, 0.4157, 0.3278)], [], [(1, 2, 32, 31), (1, 3, 4, 2), (3, 5, 6, 4), (5, 7, 8, 6), (7, 9, 10, 8), (9, 11, 12, 10), (11, 13, 14, 12), (13, 15, 16, 14), (15, 17, 18, 16), (17, 19, 20, 18), (19, 21, 22, 20), (21, 23, 24, 22), (23, 25, 26, 24), (25, 27, 28, 26), (27, 29, 30, 28), (29, 31, 32, 30)])
me_shapeindexedfaceset_003.materials.append(mat_shape_002)
me_shapeindexedfaceset_003.use_remesh_preserve_volume = False
me_shapeindexedfaceset_003.use_remesh_preserve_attributes = False
me_shapeindexedfaceset_003.use_mirror_vertex_groups = False
me_shapeindexedfaceset_003.update()
me_shapeindexedfaceset_002 = bpy.data.meshes.new('ShapeIndexedFaceSet.002')
me_shapeindexedfaceset_002.from_pydata([(0.0, 0.0, 0.0), (-0.6136, 0.45, 0.5), (-0.4773, 0.45, 0.5), (-0.6136, 0.4157, 0.6722), (-0.4773, 0.4157, 0.6722), (-0.6136, 0.3182, 0.8182), (-0.4773, 0.3182, 0.8182), (-0.6136, 0.1722, 0.9157), (-0.4773, 0.1722, 0.9157), (-0.6136, 1.105e-17, 0.95), (-0.4773, 1.066e-17, 0.95), (-0.6136, -0.1722, 0.9157), (-0.4773, -0.1722, 0.9157), (-0.6136, -0.3182, 0.8182), (-0.4773, -0.3182, 0.8182), (-0.6136, -0.4157, 0.6722), (-0.4773, -0.4157, 0.6722), (-0.6136, -0.45, 0.5), (-0.4773, -0.45, 0.5), (-0.6136, -0.4157, 0.3278), (-0.4773, -0.4157, 0.3278), (-0.6136, -0.3182, 0.1818), (-0.4773, -0.3182, 0.1818), (-0.6136, -0.1722, 0.08425), (-0.4773, -0.1722, 0.08425), (-0.6136, -9.916e-17, 0.05), (-0.4773, -9.955e-17, 0.05), (-0.6136, 0.1722, 0.08425), (-0.4773, 0.1722, 0.08425), (-0.6136, 0.3182, 0.1818), (-0.4773, 0.3182, 0.1818), (-0.6136, 0.4157, 0.3278), (-0.4773, 0.4157, 0.3278)], [], [(1, 2, 32, 31), (1, 3, 4, 2), (3, 5, 6, 4), (5, 7, 8, 6), (7, 9, 10, 8), (9, 11, 12, 10), (11, 13, 14, 12), (13, 15, 16, 14), (15, 17, 18, 16), (17, 19, 20, 18), (19, 21, 22, 20), (21, 23, 24, 22), (23, 25, 26, 24), (25, 27, 28, 26), (27, 29, 30, 28), (29, 31, 32, 30)])
me_shapeindexedfaceset_002.materials.append(mat_shape_001)
me_shapeindexedfaceset_002.use_remesh_preserve_volume = False
me_shapeindexedfaceset_002.use_remesh_preserve_attributes = False
me_shapeindexedfaceset_002.use_mirror_vertex_groups = False
me_shapeindexedfaceset_002.update()
me_shapeindexedfaceset_001 = bpy.data.meshes.new('ShapeIndexedFaceSet.001')
me_shapeindexedfaceset_001.from_pydata([(0.0, 0.0, 0.0), (-1.05, 0.5, 0.5), (-1.05, 0.4619, 0.6913), (-1.05, 0.3536, 0.8536), (-1.05, 0.1913, 0.9619), (-1.05, 3.102e-17, 1.0), (-1.05, -0.1913, 0.9619), (-1.05, -0.3536, 0.8536), (-1.05, -0.4619, 0.6913), (-1.05, -0.5, 0.5), (-1.05, -0.4619, 0.3087), (-1.05, -0.3536, 0.1464), (-1.05, -0.1913, 0.03806), (-1.05, -9.144e-17, 0.0), (-1.05, 0.1913, 0.03806), (-1.05, 0.3536, 0.1464), (-1.05, 0.4619, 0.3087), (1.05, 0.5, 0.5), (1.05, 0.4619, 0.6913), (1.05, 0.3536, 0.8536), (1.05, 0.1913, 0.9619), (1.05, 7.41e-18, 1.0), (1.05, -0.1913, 0.9619), (1.05, -0.3536, 0.8536), (1.05, -0.4619, 0.6913), (1.05, -0.5, 0.5), (1.05, -0.4619, 0.3087), (1.05, -0.3536, 0.1464), (1.05, -0.1913, 0.03806), (1.05, -1.151e-16, 0.0), (1.05, 0.1913, 0.03806), (1.05, 0.3536, 0.1464), (1.05, 0.4619, 0.3087), (-1.25, 0.3003, 0.6244), (-1.25, 0.325, 0.5), (-1.25, 0.3003, 0.3756), (-1.25, 0.2298, 0.2702), (-1.25, 0.1244, 0.1997), (-1.25, -5.964e-17, 0.175), (-1.25, -0.1244, 0.1997), (-1.25, -0.2298, 0.2702), (-1.25, -0.3003, 0.3756), (-1.25, -0.325, 0.5), (-1.25, -0.3003, 0.6244), (-1.25, -0.2298, 0.7298), (-1.25, -0.1244, 0.8003), (-1.25, 6.535e-17, 0.825), (-1.25, 0.1244, 0.8003), (-1.25, 0.2298, 0.7298), (1.25, 0.325, 0.5), (1.25, 0.3003, 0.6244), (1.25, 0.2298, 0.7298), (1.25, 0.1244, 0.8003), (1.25, 8.113e-17, 0.825), (1.25, -0.1244, 0.8003), (1.25, -0.2298, 0.7298), (1.25, -0.3003, 0.6244), (1.25, -0.325, 0.5), (1.25, -0.3003, 0.3756), (1.25, -0.2298, 0.2702), (1.25, -0.1244, 0.1997), (1.25, -4.891e-17, 0.175), (1.25, 0.1244, 0.1997), (1.25, 0.2298, 0.2702), (1.25, 0.3003, 0.3756), (-0.95, 0.5, 0.5), (-0.75, 0.45, 0.5), (0.75, 0.45, 0.5), (0.95, 0.5, 0.5), (-0.95, 0.4619, 0.6913), (-0.75, 0.4157, 0.6722), (0.75, 0.4157, 0.6722), (0.95, 0.4619, 0.6913), (-0.95, 0.3536, 0.8536), (-0.75, 0.3182, 0.8182), (0.75, 0.3182, 0.8182), (0.95, 0.3536, 0.8536), (-0.95, 0.1913, 0.9619), (-0.75, 0.1722, 0.9157), (0.75, 0.1722, 0.9157), (0.95, 0.1913, 0.9619), (-0.95, 2.629e-17, 1.0), (-0.75, 1.144e-17, 0.95), (0.75, 7.187e-18, 0.95), (0.95, 1.213e-17, 1.0), (-0.95, -0.1913, 0.9619), (-0.75, -0.1722, 0.9157), (0.75, -0.1722, 0.9157), (0.95, -0.1913, 0.9619), (-0.95, -0.3536, 0.8536), (-0.75, -0.3182, 0.8182), (0.75, -0.3182, 0.8182), (0.95, -0.3536, 0.8536), (-0.95, -0.4619, 0.6913), (-0.75, -0.4157, 0.6722), (0.75, -0.4157, 0.6722), (0.95, -0.4619, 0.6913), (-0.95, -0.5, 0.5), (-0.75, -0.45, 0.5), (0.75, -0.45, 0.5), (0.95, -0.5, 0.5), (-0.95, -0.4619, 0.3087), (-0.75, -0.4157, 0.3278), (0.75, -0.4157, 0.3278), (0.95, -0.4619, 0.3087), (-0.95, -0.3536, 0.1464), (-0.75, -0.3182, 0.1818), (0.75, -0.3182, 0.1818), (0.95, -0.3536, 0.1464), (-0.95, -0.1913, 0.03806), (-0.75, -0.1722, 0.08425), (0.75, -0.1722, 0.08425), (0.95, -0.1913, 0.03806), (-0.95, -9.617e-17, 0.0), (-0.75, -9.878e-17, 0.05), (0.75, -1.03e-16, 0.05), (0.95, -1.103e-16, 0.0), (-0.95, 0.1913, 0.03806), (-0.75, 0.1722, 0.08425), (0.75, 0.1722, 0.08425), (0.95, 0.1913, 0.03806), (-0.95, 0.3536, 0.1464), (-0.75, 0.3182, 0.1818), (0.75, 0.3182, 0.1818), (0.95, 0.3536, 0.1464), (-0.95, 0.4619, 0.3087), (-0.75, 0.4157, 0.3278), (0.75, 0.4157, 0.3278), (0.95, 0.4619, 0.3087), (-0.6136, 0.45, 0.5), (-0.4773, 0.45, 0.5), (-0.3412, 0.45, 0.5), (-0.2048, 0.45, 0.5), (-0.06087, 0.45, 0.5), (0.0755, 0.45, 0.5), (-0.6136, 0.4157, 0.6722), (-0.4773, 0.4157, 0.6722), (-0.3412, 0.4157, 0.6722), (-0.2048, 0.4157, 0.6722), (-0.06087, 0.4157, 0.6722), (0.0755, 0.4157, 0.6722), (-0.6136, 0.3182, 0.8182), (-0.4773, 0.3182, 0.8182), (-0.3412, 0.3182, 0.8182), (-0.2048, 0.3182, 0.8182), (-0.06087, 0.3182, 0.8182), (0.0755, 0.3182, 0.8182), (-0.6136, 0.1722, 0.9157), (-0.4773, 0.1722, 0.9157), (-0.3412, 0.1722, 0.9157), (-0.2048, 0.1722, 0.9157), (-0.06087, 0.1722, 0.9157), (0.0755, 0.1722, 0.9157), (-0.6136, 1.105e-17, 0.95), (-0.4773, 1.066e-17, 0.95), (-0.3412, 9.891e-18, 0.95), (-0.2048, 9.505e-18, 0.95), (-0.06087, 8.732e-18, 0.95), (0.0755, 8.346e-18, 0.95), (-0.6136, -0.1722, 0.9157), (-0.4773, -0.1722, 0.9157), (-0.3412, -0.1722, 0.9157), (-0.2048, -0.1722, 0.9157), (-0.06087, -0.1722, 0.9157), (0.0755, -0.1722, 0.9157), (-0.6136, -0.3182, 0.8182), (-0.4773, -0.3182, 0.8182), (-0.3412, -0.3182, 0.8182), (-0.2048, -0.3182, 0.8182), (-0.06087, -0.3182, 0.8182), (0.0755, -0.3182, 0.8182), (-0.6136, -0.4157, 0.6722), (-0.4773, -0.4157, 0.6722), (-0.3412, -0.4157, 0.6722), (-0.2048, -0.4157, 0.6722), (-0.06087, -0.4157, 0.6722), (0.0755, -0.4157, 0.6722), (-0.6136, -0.45, 0.5), (-0.4773, -0.45, 0.5), (-0.3412, -0.45, 0.5), (-0.2048, -0.45, 0.5), (-0.06087, -0.45, 0.5), (0.0755, -0.45, 0.5), (-0.6136, -0.4157, 0.3278), (-0.4773, -0.4157, 0.3278), (-0.3412, -0.4157, 0.3278), (-0.2048, -0.4157, 0.3278), (-0.06087, -0.4157, 0.3278), (0.0755, -0.4157, 0.3278), (-0.6136, -0.3182, 0.1818), (-0.4773, -0.3182, 0.1818), (-0.3412, -0.3182, 0.1818), (-0.2048, -0.3182, 0.1818), (-0.06087, -0.3182, 0.1818), (0.0755, -0.3182, 0.1818), (-0.6136, -0.1722, 0.08425), (-0.4773, -0.1722, 0.08425), (-0.3412, -0.1722, 0.08425), (-0.2048, -0.1722, 0.08425), (-0.06087, -0.1722, 0.08425), (0.0755, -0.1722, 0.08425), (-0.6136, -9.916e-17, 0.05), (-0.4773, -9.955e-17, 0.05), (-0.3412, -1.003e-16, 0.05), (-0.2048, -1.007e-16, 0.05), (-0.06087, -1.015e-16, 0.05), (0.0755, -1.019e-16, 0.05), (-0.6136, 0.1722, 0.08425), (-0.4773, 0.1722, 0.08425), (-0.3412, 0.1722, 0.08425), (-0.2048, 0.1722, 0.08425), (-0.06087, 0.1722, 0.08425), (0.0755, 0.1722, 0.08425), (-0.6136, 0.3182, 0.1818), (-0.4773, 0.3182, 0.1818), (-0.3412, 0.3182, 0.1818), (-0.2048, 0.3182, 0.1818), (-0.06087, 0.3182, 0.1818), (0.0755, 0.3182, 0.1818), (-0.6136, 0.4157, 0.3278), (-0.4773, 0.4157, 0.3278), (-0.3412, 0.4157, 0.3278), (-0.2048, 0.4157, 0.3278), (-0.06087, 0.4157, 0.3278), (0.0755, 0.4157, 0.3278), (0.2182, 0.45, 0.5), (0.3637, 0.45, 0.5), (0.4973, 0.45, 0.5), (0.6331, 0.45, 0.5), (0.2182, 0.4157, 0.6722), (0.3637, 0.4157, 0.6722), (0.4973, 0.4157, 0.6722), (0.6331, 0.4157, 0.6722), (0.2182, 0.3182, 0.8182), (0.3637, 0.3182, 0.8182), (0.4973, 0.3182, 0.8182), (0.6331, 0.3182, 0.8182), (0.2182, 0.1722, 0.9157), (0.3637, 0.1722, 0.9157), (0.4973, 0.1722, 0.9157), (0.6331, 0.1722, 0.9157), (0.2182, 8.114e-18, 0.95), (0.3637, 7.883e-18, 0.95), (0.4973, 7.651e-18, 0.95), (0.6331, 7.419e-18, 0.95), (0.2182, -0.1722, 0.9157), (0.3637, -0.1722, 0.9157), (0.4973, -0.1722, 0.9157), (0.6331, -0.1722, 0.9157), (0.2182, -0.3182, 0.8182), (0.3637, -0.3182, 0.8182), (0.4973, -0.3182, 0.8182), (0.6331, -0.3182, 0.8182), (0.2182, -0.4157, 0.6722), (0.3637, -0.4157, 0.6722), (0.4973, -0.4157, 0.6722), (0.6331, -0.4157, 0.6722), (0.2182, -0.45, 0.5), (0.3637, -0.45, 0.5), (0.4973, -0.45, 0.5), (0.6331, -0.45, 0.5), (0.2182, -0.4157, 0.3278), (0.3637, -0.4157, 0.3278), (0.4973, -0.4157, 0.3278), (0.6331, -0.4157, 0.3278), (0.2182, -0.3182, 0.1818), (0.3637, -0.3182, 0.1818), (0.4973, -0.3182, 0.1818), (0.6331, -0.3182, 0.1818), (0.2182, -0.1722, 0.08425), (0.3637, -0.1722, 0.08425), (0.4973, -0.1722, 0.08425), (0.6331, -0.1722, 0.08425), (0.2182, -1.021e-16, 0.05), (0.3637, -1.023e-16, 0.05), (0.4973, -1.026e-16, 0.05), (0.6331, -1.028e-16, 0.05), (0.2182, 0.1722, 0.08425), (0.3637, 0.1722, 0.08425), (0.4973, 0.1722, 0.08425), (0.6331, 0.1722, 0.08425), (0.2182, 0.3182, 0.1818), (0.3637, 0.3182, 0.1818), (0.4973, 0.3182, 0.1818), (0.6331, 0.3182, 0.1818), (0.2182, 0.4157, 0.3278), (0.3637, 0.4157, 0.3278), (0.4973, 0.4157, 0.3278), (0.6331, 0.4157, 0.3278)], [], [(1, 2, 69, 65), (1, 16, 35, 34), (1, 34, 33, 2), (1, 65, 125, 16), (2, 3, 73, 69), (2, 33, 48, 3), (3, 4, 77, 73), (3, 48, 47, 4), (4, 5, 81, 77), (4, 47, 46, 5), (5, 6, 85, 81), (5, 46, 45, 6), (6, 7, 89, 85), (6, 45, 44, 7), (7, 8, 93, 89), (7, 44, 43, 8), (8, 9, 97, 93), (8, 43, 42, 9), (9, 10, 101, 97), (9, 42, 41, 10), (10, 11, 105, 101), (10, 41, 40, 11), (11, 12, 109, 105), (11, 40, 39, 12), (12, 13, 113, 109), (12, 39, 38, 13), (13, 14, 117, 113), (13, 38, 37, 14), (14, 15, 121, 117), (14, 37, 36, 15), (15, 16, 125, 121), (15, 36, 35, 16), (17, 18, 50, 49), (17, 32, 128, 68), (17, 49, 64, 32), (17, 68, 72, 18), (18, 19, 51, 50), (18, 72, 76, 19), (19, 20, 52, 51), (19, 76, 80, 20), (20, 21, 53, 52), (20, 80, 84, 21), (21, 22, 54, 53), (21, 84, 88, 22), (22, 23, 55, 54), (22, 88, 92, 23), (23, 24, 56, 55), (23, 92, 96, 24), (24, 25, 57, 56), (24, 96, 100, 25), (25, 26, 58, 57), (25, 100, 104, 26), (26, 27, 59, 58), (26, 104, 108, 27), (27, 28, 60, 59), (27, 108, 112, 28), (28, 29, 61, 60), (28, 112, 116, 29), (29, 30, 62, 61), (29, 116, 120, 30), (30, 31, 63, 62), (30, 120, 124, 31), (31, 32, 64, 63), (31, 124, 128, 32), (33, 34, 35), (33, 35, 36), (33, 36, 37), (33, 37, 38), (33, 38, 39), (33, 39, 40), (33, 40, 41), (33, 41, 42), (33, 42, 43), (33, 43, 44), (33, 44, 45), (33, 45, 46), (33, 46, 47), (33, 47, 48), (49, 50, 51), (49, 51, 52), (49, 52, 53), (49, 53, 54), (49, 54, 55), (49, 55, 56), (49, 56, 57), (49, 57, 58), (49, 58, 59), (49, 59, 60), (49, 60, 61), (49, 61, 62), (49, 62, 63), (49, 63, 64), (65, 66, 126, 125), (65, 69, 70, 66), (66, 70, 135, 129), (66, 129, 219, 126), (67, 68, 128, 127), (67, 71, 72, 68), (67, 127, 288, 228), (67, 228, 232, 71), (69, 73, 74, 70), (70, 74, 141, 135), (71, 75, 76, 72), (71, 232, 236, 75), (73, 77, 78, 74), (74, 78, 147, 141), (75, 79, 80, 76), (75, 236, 240, 79), (77, 81, 82, 78), (78, 82, 153, 147), (79, 83, 84, 80), (79, 240, 244, 83), (81, 85, 86, 82), (82, 86, 159, 153), (83, 87, 88, 84), (83, 244, 248, 87), (85, 89, 90, 86), (86, 90, 165, 159), (87, 91, 92, 88), (87, 248, 252, 91), (89, 93, 94, 90), (90, 94, 171, 165), (91, 95, 96, 92), (91, 252, 256, 95), (93, 97, 98, 94), (94, 98, 177, 171), (95, 99, 100, 96), (95, 256, 260, 99), (97, 101, 102, 98), (98, 102, 183, 177), (99, 103, 104, 100), (99, 260, 264, 103), (101, 105, 106, 102), (102, 106, 189, 183), (103, 107, 108, 104), (103, 264, 268, 107), (105, 109, 110, 106), (106, 110, 195, 189), (107, 111, 112, 108), (107, 268, 272, 111), (109, 113, 114, 110), (110, 114, 201, 195), (111, 115, 116, 112), (111, 272, 276, 115), (113, 117, 118, 114), (114, 118, 207, 201), (115, 119, 120, 116), (115, 276, 280, 119), (117, 121, 122, 118), (118, 122, 213, 207), (119, 123, 124, 120), (119, 280, 284, 123), (121, 125, 126, 122), (122, 126, 219, 213), (123, 127, 128, 124), (123, 284, 288, 127), (130, 131, 221, 220), (130, 136, 137, 131), (132, 133, 223, 222), (132, 138, 139, 133), (134, 140, 229, 225), (134, 225, 285, 224), (136, 142, 143, 137), (138, 144, 145, 139), (140, 146, 233, 229), (142, 148, 149, 143), (144, 150, 151, 145), (146, 152, 237, 233), (148, 154, 155, 149), (150, 156, 157, 151), (152, 158, 241, 237), (154, 160, 161, 155), (156, 162, 163, 157), (158, 164, 245, 241), (160, 166, 167, 161), (162, 168, 169, 163), (164, 170, 249, 245), (166, 172, 173, 167), (168, 174, 175, 169), (170, 176, 253, 249), (172, 178, 179, 173), (174, 180, 181, 175), (176, 182, 257, 253), (178, 184, 185, 179), (180, 186, 187, 181), (182, 188, 261, 257), (184, 190, 191, 185), (186, 192, 193, 187), (188, 194, 265, 261), (190, 196, 197, 191), (192, 198, 199, 193), (194, 200, 269, 265), (196, 202, 203, 197), (198, 204, 205, 199), (200, 206, 273, 269), (202, 208, 209, 203), (204, 210, 211, 205), (206, 212, 277, 273), (208, 214, 215, 209), (210, 216, 217, 211), (212, 218, 281, 277), (214, 220, 221, 215), (216, 222, 223, 217), (218, 224, 285, 281), (226, 227, 287, 286), (226, 230, 231, 227), (230, 234, 235, 231), (234, 238, 239, 235), (238, 242, 243, 239), (242, 246, 247, 243), (246, 250, 251, 247), (250, 254, 255, 251), (254, 258, 259, 255), (258, 262, 263, 259), (262, 266, 267, 263), (266, 270, 271, 267), (270, 274, 275, 271), (274, 278, 279, 275), (278, 282, 283, 279), (282, 286, 287, 283)])
me_shapeindexedfaceset_001.materials.append(mat_shape)
me_shapeindexedfaceset_001.use_remesh_preserve_volume = False
me_shapeindexedfaceset_001.use_remesh_preserve_attributes = False
me_shapeindexedfaceset_001.use_mirror_vertex_groups = False
me_shapeindexedfaceset_001.update()

# ---- objects
ob_shapeindexedfaceset_007 = bpy.data.objects.new('ShapeIndexedFaceSet.007', me_shapeindexedfaceset)
ob_shapeindexedfaceset_006 = bpy.data.objects.new('ShapeIndexedFaceSet.006', me_shapeindexedfaceset_007)
ob_shapeindexedfaceset_005 = bpy.data.objects.new('ShapeIndexedFaceSet.005', me_shapeindexedfaceset_006)
ob_shapeindexedfaceset_004 = bpy.data.objects.new('ShapeIndexedFaceSet.004', me_shapeindexedfaceset_005)
ob_shapeindexedfaceset_003 = bpy.data.objects.new('ShapeIndexedFaceSet.003', me_shapeindexedfaceset_004)
ob_shapeindexedfaceset_002 = bpy.data.objects.new('ShapeIndexedFaceSet.002', me_shapeindexedfaceset_003)
ob_shapeindexedfaceset_001 = bpy.data.objects.new('ShapeIndexedFaceSet.001', me_shapeindexedfaceset_002)
ob_shapeindexedfaceset = bpy.data.objects.new('ShapeIndexedFaceSet', me_shapeindexedfaceset_001)
ob_lamp = bpy.data.objects.new('Lamp', light_lamp)
ob_camera = bpy.data.objects.new('Camera', cam_camera)

# ---- transforms, parenting, visibility, modifiers, constraints
ob_shapeindexedfaceset_007.location = (0.0, 0.0, 0.0)
ob_shapeindexedfaceset_007.rotation_euler = (1.571, -0.0, 3.142)
ob_shapeindexedfaceset_007.lineart.crease_threshold = 0.0
ob_shapeindexedfaceset_006.location = (0.0, 0.0, 0.0)
ob_shapeindexedfaceset_006.rotation_euler = (1.571, -0.0, 3.142)
ob_shapeindexedfaceset_006.lineart.crease_threshold = 0.0
ob_shapeindexedfaceset_005.location = (0.0, 0.0, 0.0)
ob_shapeindexedfaceset_005.rotation_euler = (1.571, -0.0, 3.142)
ob_shapeindexedfaceset_005.lineart.crease_threshold = 0.0
ob_shapeindexedfaceset_004.location = (0.0, 0.0, 0.0)
ob_shapeindexedfaceset_004.rotation_euler = (1.571, -0.0, 3.142)
ob_shapeindexedfaceset_004.lineart.crease_threshold = 0.0
ob_shapeindexedfaceset_003.location = (0.0, 0.0, 0.0)
ob_shapeindexedfaceset_003.rotation_euler = (1.571, -0.0, 3.142)
ob_shapeindexedfaceset_003.lineart.crease_threshold = 0.0
ob_shapeindexedfaceset_002.location = (0.0, 0.0, 0.0)
ob_shapeindexedfaceset_002.rotation_euler = (1.571, -0.0, 3.142)
ob_shapeindexedfaceset_002.lineart.crease_threshold = 0.0
ob_shapeindexedfaceset_001.location = (0.0, 0.0, 0.0)
ob_shapeindexedfaceset_001.rotation_euler = (1.571, -0.0, 3.142)
ob_shapeindexedfaceset_001.lineart.crease_threshold = 0.0
ob_shapeindexedfaceset.location = (0.0, 0.0, 0.0)
ob_shapeindexedfaceset.rotation_euler = (1.571, -0.0, 3.142)
ob_shapeindexedfaceset.lineart.crease_threshold = 0.0
ob_lamp.location = (4.076, 1.005, 5.904)
ob_lamp.rotation_euler = (0.6503, 0.05522, 1.866)
ob_lamp.lock_rotations_4d = False
ob_lamp.empty_display_type = 'ARROWS'
ob_lamp.color = (0.0, 0.0, 0.0, 0.0)
ob_lamp.lineart.crease_threshold = 0.0
ob_camera.location = (7.481, -6.508, 5.344)
ob_camera.rotation_euler = (1.109, 0.01082, 0.8149)
ob_camera.lock_rotations_4d = False
ob_camera.empty_display_type = 'ARROWS'
ob_camera.color = (0.0, 0.0, 0.0, 0.0)
ob_camera.display_type = 'WIRE'
ob_camera.lineart.crease_threshold = 0.0

# ---- collection membership
col_collection_1.objects.link(ob_shapeindexedfaceset_007)
col_collection_1.objects.link(ob_shapeindexedfaceset_006)
col_collection_1.objects.link(ob_shapeindexedfaceset_005)
col_collection_1.objects.link(ob_shapeindexedfaceset_004)
col_collection_1.objects.link(ob_shapeindexedfaceset_003)
col_collection_1.objects.link(ob_shapeindexedfaceset_002)
col_collection_1.objects.link(ob_shapeindexedfaceset_001)
col_collection_1.objects.link(ob_shapeindexedfaceset)
col_collection_1.objects.link(ob_lamp)
col_collection_1.objects.link(ob_camera)

# ---- scene / render settings (as saved in the file)
scene.camera = ob_camera
scene.frame_start = 1; scene.frame_end = 250; scene.frame_set(1)
scene.render.engine = 'BLENDER_EEVEE_NEXT'
scene.render.resolution_percentage = 50
scene.render.dither_intensity = 0.0
scene.cycles.use_denoising = False
scene.cycles.samples = 10
scene.cycles.sampling_pattern = 'TABULATED_SOBOL'
scene.cycles.light_sampling_threshold = 0.0
scene.cycles.use_adaptive_sampling = False
scene.cycles.use_light_tree = False
scene.cycles.blur_glossy = 0.0
scene.cycles.pixel_filter_type = 'GAUSSIAN'
scene.cycles.sample_clamp_indirect = 0.0
scene.view_settings.view_transform = 'Standard'
bpy.context.view_layer.update()
